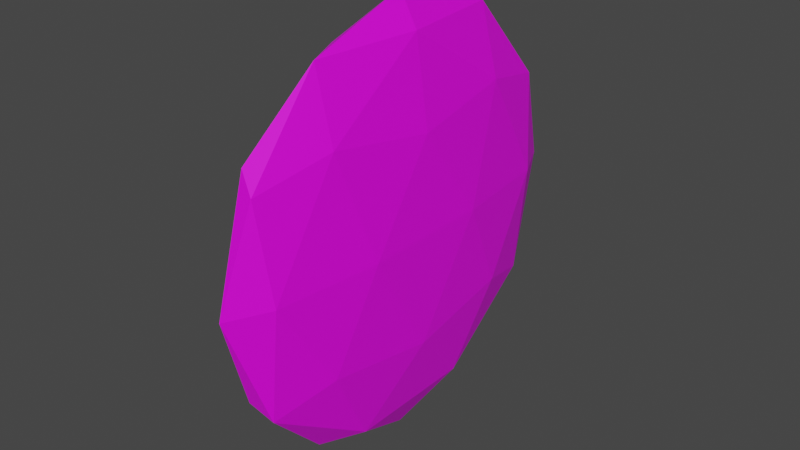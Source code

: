 # Source: Waffle.blend  (saved by Blender 2.93.21; exported with 4.5.12 LTS)
import bpy
from mathutils import Matrix  # noqa: F401  (used for matrix-valued properties, if any)

bpy.ops.wm.read_factory_settings(use_empty=True)
scene = bpy.context.scene
scene.name = 'Scene'

# ---- collections
col_collection = bpy.data.collections.new('Collection'); scene.collection.children.link(col_collection)

# ---- images (referenced by path relative to the original .blend; pixels are not part of the script)
import os
ASSET_DIR = os.environ.get("B2B_ASSET_DIR", "")  # directory of the original .blend (textures are referenced by path, not embedded)
HERE = os.path.dirname(os.path.abspath(__file__))  # packed textures are extracted next to this script under _unpacked/

def load_image(name, relpath, width, height, colorspace="sRGB"):
    """Load a texture the original file referenced (path relative to the .blend, or extracted next to this script)."""
    p = next((c for c in (os.path.join(HERE, relpath), os.path.join(ASSET_DIR, relpath)) if relpath and os.path.exists(c)), "")
    if p:
        img = bpy.data.images.load(p, check_existing=True)
        img.name = name
    else:  # same state as the original file: an image datablock whose file is absent (Cycles renders it pink)
        img = bpy.data.images.new(name, width, height)
        img.source = "FILE"
        img.filepath = "//" + (relpath or name)
    img.colorspace_settings.name = colorspace
    return img
img_waffle_texture = load_image('Waffle_Texture', 'Waffle_Texture.png', 1024, 1024, 'sRGB')

# ---- materials (node trees are filled in below, after node groups)
mat_waffle_texture = bpy.data.materials.new('Waffle_Texture')
mat_waffle_texture.use_transparent_shadow = False

# ---- material node trees
mat_waffle_texture.use_nodes = True; mat_waffle_texture.node_tree.nodes.clear()
_N = mat_waffle_texture.node_tree.nodes; _L = mat_waffle_texture.node_tree.links
n0 = _N.new('ShaderNodeBsdfPrincipled'); n0.name = 'Principled BSDF'; n0.location = (10, 300)
n0.distribution = 'GGX'
n0.subsurface_method = 'BURLEY'
n0.inputs[3].default_value = 1.45
n0.inputs[27].default_value = (0.0, 0.0, 0.0, 1.0)
n0.inputs[28].default_value = 1.0
n1 = _N.new('ShaderNodeOutputMaterial'); n1.name = 'Material Output'; n1.location = (300, 300)
n2 = _N.new('ShaderNodeTexImage'); n2.name = 'Image Texture'; n2.location = (-280, 280)
n2.image = img_waffle_texture
_L.new(n0.outputs[0], n1.inputs[0])
_L.new(n2.outputs[0], n0.inputs[0])
n1.is_active_output = True

# ---- world
world_world = bpy.data.worlds.new('World'); scene.world = world_world
world_world.use_nodes = True; world_world.node_tree.nodes.clear()
_N = world_world.node_tree.nodes; _L = world_world.node_tree.links
n0 = _N.new('ShaderNodeOutputWorld'); n0.name = 'World Output'; n0.location = (300, 300)
n1 = _N.new('ShaderNodeBackground'); n1.name = 'Background'; n1.location = (10, 300)
n1.inputs[0].default_value = (0.05088, 0.05088, 0.05088, 1.0)
_L.new(n1.outputs[0], n0.inputs[0])
n0.is_active_output = True
world_world.color = (0.05088, 0.05088, 0.05088)
world_world.use_sun_shadow = False
world_world.sun_shadow_jitter_overblur = 0.0

# ---- meshes
me_icosphere = bpy.data.meshes.new('Icosphere')
me_icosphere.from_pydata([(0.0, 0.0, -1.0), (0.7236, -0.5257, -0.4472), (-0.2764, -0.8506, -0.4472), (-0.8944, 0.0, -0.4472), (-0.2764, 0.8506, -0.4472), (0.7236, 0.5257, -0.4472), (0.2764, -0.8506, 0.4472), (-0.7236, -0.5257, 0.4472), (-0.7236, 0.5257, 0.4472), (0.2764, 0.8506, 0.4472), (0.8944, 0.0, 0.4472), (0.0, 0.0, 1.0), (-0.1625, -0.5, -0.8507), (0.4253, -0.309, -0.8507), (0.2629, -0.809, -0.5257), (0.8506, 0.0, -0.5257), (0.4253, 0.309, -0.8507), (-0.5257, 0.0, -0.8507), (-0.6882, -0.5, -0.5257), (-0.1625, 0.5, -0.8507), (-0.6882, 0.5, -0.5257), (0.2629, 0.809, -0.5257), (0.9511, -0.309, 0.0), (0.9511, 0.309, 0.0), (0.0, -1.0, 0.0), (0.5878, -0.809, 0.0), (-0.9511, -0.309, 0.0), (-0.5878, -0.809, 0.0), (-0.5878, 0.809, 0.0), (-0.9511, 0.309, 0.0), (0.5878, 0.809, 0.0), (0.0, 1.0, 0.0), (0.6882, -0.5, 0.5257), (-0.2629, -0.809, 0.5257), (-0.8506, 0.0, 0.5257), (-0.2629, 0.809, 0.5257), (0.6882, 0.5, 0.5257), (0.1625, -0.5, 0.8507), (0.5257, 0.0, 0.8507), (-0.4253, -0.309, 0.8507), (-0.4253, 0.309, 0.8507), (0.1625, 0.5, 0.8507)], [], [(0, 13, 12), (1, 13, 15), (0, 12, 17), (0, 17, 19), (0, 19, 16), (1, 15, 22), (2, 14, 24), (3, 18, 26), (4, 20, 28), (5, 21, 30), (1, 22, 25), (2, 24, 27), (3, 26, 29), (4, 28, 31), (5, 30, 23), (6, 32, 37), (7, 33, 39), (8, 34, 40), (9, 35, 41), (10, 36, 38), (38, 41, 11), (38, 36, 41), (36, 9, 41), (41, 40, 11), (41, 35, 40), (35, 8, 40), (40, 39, 11), (40, 34, 39), (34, 7, 39), (39, 37, 11), (39, 33, 37), (33, 6, 37), (37, 38, 11), (37, 32, 38), (32, 10, 38), (23, 36, 10), (23, 30, 36), (30, 9, 36), (31, 35, 9), (31, 28, 35), (28, 8, 35), (29, 34, 8), (29, 26, 34), (26, 7, 34), (27, 33, 7), (27, 24, 33), (24, 6, 33), (25, 32, 6), (25, 22, 32), (22, 10, 32), (30, 31, 9), (30, 21, 31), (21, 4, 31), (28, 29, 8), (28, 20, 29), (20, 3, 29), (26, 27, 7), (26, 18, 27), (18, 2, 27), (24, 25, 6), (24, 14, 25), (14, 1, 25), (22, 23, 10), (22, 15, 23), (15, 5, 23), (16, 21, 5), (16, 19, 21), (19, 4, 21), (19, 20, 4), (19, 17, 20), (17, 3, 20), (17, 18, 3), (17, 12, 18), (12, 2, 18), (15, 16, 5), (15, 13, 16), (13, 0, 16), (12, 14, 2), (12, 13, 14), (13, 1, 14)])
_uv = me_icosphere.uv_layers.new(name='UVMap')
_uv.uv.foreach_set('vector', [0.1818, 0.0, 0.2273, 0.07873, 0.1364, 0.07873, 0.2727, 0.1575, 0.3182, 0.07873, 0.3636, 0.1575, 0.9091, 0.0, 0.9545, 0.07873, 0.8636, 0.07873, 0.7273, 0.0, 0.7727, 0.07873, 0.6818, 0.07873, 0.5455, 0.0, 0.5909, 0.07873, 0.5, 0.07873, 0.2727, 0.1575, 0.3636, 0.1575, 0.3182, 0.2362, 0.09091, 0.1575, 0.1818, 0.1575, 0.1364, 0.2362, 0.8182, 0.1575, 0.9091, 0.1575, 0.8636, 0.2362, 0.6364, 0.1575, 0.7273, 0.1575, 0.6818, 0.2362, 0.4545, 0.1575, 0.5455, 0.1575, 0.5, 0.2362, 0.2727, 0.1575, 0.3182, 0.2362, 0.2273, 0.2362, 0.09091, 0.1575, 0.1364, 0.2362, 0.04546, 0.2362, 0.8182, 0.1575, 0.8636, 0.2362, 0.7727, 0.2362, 0.6364, 0.1575, 0.6818, 0.2362, 0.5909, 0.2362, 0.4545, 0.1575, 0.5, 0.2362, 0.4091, 0.2362, 0.1818, 0.3149, 0.2727, 0.3149, 0.2273, 0.3937, 0.0, 0.3149, 0.09091, 0.3149, 0.04546, 0.3937, 0.7273, 0.3149, 0.8182, 0.3149, 0.7727, 0.3937, 0.5455, 0.3149, 0.6364, 0.3149, 0.5909, 0.3937, 0.3636, 0.3149, 0.4545, 0.3149, 0.4091, 0.3937, 0.4091, 0.3937, 0.5, 0.3937, 0.4545, 0.4724, 0.4091, 0.3937, 0.4545, 0.3149, 0.5, 0.3937, 0.4545, 0.3149, 0.5455, 0.3149, 0.5, 0.3937, 0.5909, 0.3937, 0.6818, 0.3937, 0.6364, 0.4724, 0.5909, 0.3937, 0.6364, 0.3149, 0.6818, 0.3937, 0.6364, 0.3149, 0.7273, 0.3149, 0.6818, 0.3937, 0.7727, 0.3937, 0.8636, 0.3937, 0.8182, 0.4724, 0.7727, 0.3937, 0.8182, 0.3149, 0.8636, 0.3937, 0.8182, 0.3149, 0.9091, 0.3149, 0.8636, 0.3937, 0.04546, 0.3937, 0.1364, 0.3937, 0.09091, 0.4724, 0.04546, 0.3937, 0.09091, 0.3149, 0.1364, 0.3937, 0.09091, 0.3149, 0.1818, 0.3149, 0.1364, 0.3937, 0.2273, 0.3937, 0.3182, 0.3937, 0.2727, 0.4724, 0.2273, 0.3937, 0.2727, 0.3149, 0.3182, 0.3937, 0.2727, 0.3149, 0.3636, 0.3149, 0.3182, 0.3937, 0.4091, 0.2362, 0.4545, 0.3149, 0.3636, 0.3149, 0.4091, 0.2362, 0.5, 0.2362, 0.4545, 0.3149, 0.5, 0.2362, 0.5455, 0.3149, 0.4545, 0.3149, 0.5909, 0.2362, 0.6364, 0.3149, 0.5455, 0.3149, 0.5909, 0.2362, 0.6818, 0.2362, 0.6364, 0.3149, 0.6818, 0.2362, 0.7273, 0.3149, 0.6364, 0.3149, 0.7727, 0.2362, 0.8182, 0.3149, 0.7273, 0.3149, 0.7727, 0.2362, 0.8636, 0.2362, 0.8182, 0.3149, 0.8636, 0.2362, 0.9091, 0.3149, 0.8182, 0.3149, 0.04546, 0.2362, 0.09091, 0.3149, 0.0, 0.3149, 0.04546, 0.2362, 0.1364, 0.2362, 0.09091, 0.3149, 0.1364, 0.2362, 0.1818, 0.3149, 0.09091, 0.3149, 0.2273, 0.2362, 0.2727, 0.3149, 0.1818, 0.3149, 0.2273, 0.2362, 0.3182, 0.2362, 0.2727, 0.3149, 0.3182, 0.2362, 0.3636, 0.3149, 0.2727, 0.3149, 0.5, 0.2362, 0.5909, 0.2362, 0.5455, 0.3149, 0.5, 0.2362, 0.5455, 0.1575, 0.5909, 0.2362, 0.5455, 0.1575, 0.6364, 0.1575, 0.5909, 0.2362, 0.6818, 0.2362, 0.7727, 0.2362, 0.7273, 0.3149, 0.6818, 0.2362, 0.7273, 0.1575, 0.7727, 0.2362, 0.7273, 0.1575, 0.8182, 0.1575, 0.7727, 0.2362, 0.8636, 0.2362, 0.9545, 0.2362, 0.9091, 0.3149, 0.8636, 0.2362, 0.9091, 0.1575, 0.9545, 0.2362, 0.9091, 0.1575, 1.0, 0.1575, 0.9545, 0.2362, 0.1364, 0.2362, 0.2273, 0.2362, 0.1818, 0.3149, 0.1364, 0.2362, 0.1818, 0.1575, 0.2273, 0.2362, 0.1818, 0.1575, 0.2727, 0.1575, 0.2273, 0.2362, 0.3182, 0.2362, 0.4091, 0.2362, 0.3636, 0.3149, 0.3182, 0.2362, 0.3636, 0.1575, 0.4091, 0.2362, 0.3636, 0.1575, 0.4545, 0.1575, 0.4091, 0.2362, 0.5, 0.07873, 0.5455, 0.1575, 0.4545, 0.1575, 0.5, 0.07873, 0.5909, 0.07873, 0.5455, 0.1575, 0.5909, 0.07873, 0.6364, 0.1575, 0.5455, 0.1575, 0.6818, 0.07873, 0.7273, 0.1575, 0.6364, 0.1575, 0.6818, 0.07873, 0.7727, 0.07873, 0.7273, 0.1575, 0.7727, 0.07873, 0.8182, 0.1575, 0.7273, 0.1575, 0.8636, 0.07873, 0.9091, 0.1575, 0.8182, 0.1575, 0.8636, 0.07873, 0.9545, 0.07873, 0.9091, 0.1575, 0.9545, 0.07873, 1.0, 0.1575, 0.9091, 0.1575, 0.3636, 0.1575, 0.4091, 0.07873, 0.4545, 0.1575, 0.3636, 0.1575, 0.3182, 0.07873, 0.4091, 0.07873, 0.3182, 0.07873, 0.3636, 0.0, 0.4091, 0.07873, 0.1364, 0.07873, 0.1818, 0.1575, 0.09091, 0.1575, 0.1364, 0.07873, 0.2273, 0.07873, 0.1818, 0.1575, 0.2273, 0.07873, 0.2727, 0.1575, 0.1818, 0.1575])
me_icosphere.materials.append(mat_waffle_texture)
me_icosphere.use_remesh_fix_poles = True
me_icosphere.use_remesh_preserve_attributes = False
me_icosphere.update()

# ---- objects
ob_icosphere = bpy.data.objects.new('Icosphere', me_icosphere)

# ---- transforms, parenting, visibility, modifiers, constraints
ob_icosphere.location = (0.0, 0.0, 0.0)
ob_icosphere.scale = (0.04674, 0.2991, 0.2991)

# ---- collection membership
col_collection.objects.link(ob_icosphere)

# ---- scene / render settings (as saved in the file)
scene.frame_start = 1; scene.frame_end = 250; scene.frame_set(1)
scene.render.engine = 'BLENDER_EEVEE_NEXT'
scene.cycles.use_denoising = False
scene.cycles.samples = 128
scene.cycles.sampling_pattern = 'TABULATED_SOBOL'
scene.cycles.use_adaptive_sampling = False
scene.cycles.use_light_tree = False
scene.view_settings.view_transform = 'Filmic'
bpy.context.view_layer.update()

# ---- added for rendering (the .blend has no active camera and no usable light): camera, sun
cam_auto = bpy.data.cameras.new('AutoCamera')
cam_auto.lens = 50.0
cam_auto.sensor_width = 36.0
cam_auto.clip_end = 1000.0
ob_auto_camera = bpy.data.objects.new('AutoCamera', cam_auto)
scene.collection.objects.link(ob_auto_camera)
ob_auto_camera.location = (0.787156, -0.944587, 0.629725)
ob_auto_camera.rotation_euler = (1.09748, -7.21219e-08, 0.694738)
scene.camera = ob_auto_camera
light_auto_sun = bpy.data.lights.new('AutoSun', 'SUN')
light_auto_sun.energy = 3.0
light_auto_sun.angle = 0.0523599
ob_auto_sun = bpy.data.objects.new('AutoSun', light_auto_sun)
scene.collection.objects.link(ob_auto_sun)
ob_auto_sun.rotation_euler = (0.872665, 0.174533, 0.523599)
bpy.context.view_layer.update()
